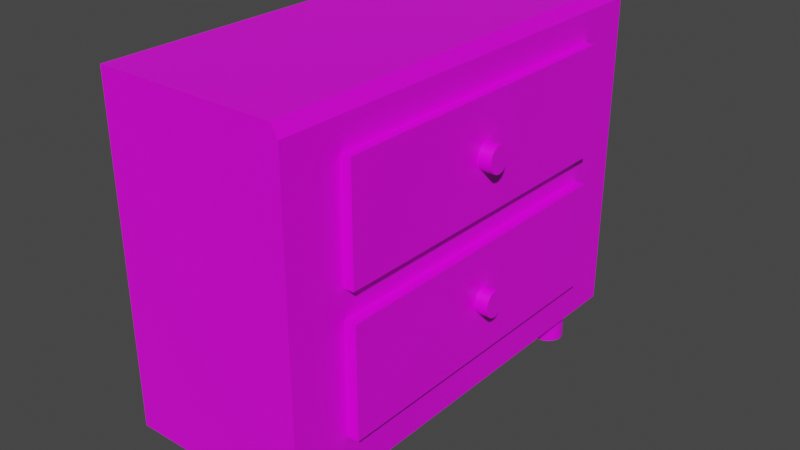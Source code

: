 # Source: Drawers.blend  (saved by Blender 2.80.75; exported with 4.5.12 LTS)
import bpy
from mathutils import Matrix  # noqa: F401  (used for matrix-valued properties, if any)

bpy.ops.wm.read_factory_settings(use_empty=True)
scene = bpy.context.scene
scene.name = 'Scene'

# ---- collections
col_collection = bpy.data.collections.new('Collection'); scene.collection.children.link(col_collection)

# ---- images (referenced by path relative to the original .blend; pixels are not part of the script)
import os
ASSET_DIR = os.environ.get("B2B_ASSET_DIR", "")  # directory of the original .blend (textures are referenced by path, not embedded)
HERE = os.path.dirname(os.path.abspath(__file__))  # packed textures are extracted next to this script under _unpacked/

def load_image(name, relpath, width, height, colorspace="sRGB"):
    """Load a texture the original file referenced (path relative to the .blend, or extracted next to this script)."""
    p = next((c for c in (os.path.join(HERE, relpath), os.path.join(ASSET_DIR, relpath)) if relpath and os.path.exists(c)), "")
    if p:
        img = bpy.data.images.load(p, check_existing=True)
        img.name = name
    else:  # same state as the original file: an image datablock whose file is absent (Cycles renders it pink)
        img = bpy.data.images.new(name, width, height)
        img.source = "FILE"
        img.filepath = "//" + (relpath or name)
    img.colorspace_settings.name = colorspace
    return img
img_drawertexture_png = load_image('DrawerTexture.png', 'DrawerTexture.png', 1024, 1024, 'sRGB')

# ---- materials (node trees are filled in below, after node groups)
mat_material = bpy.data.materials.new('Material')
mat_material.alpha_threshold = 0.0
mat_material.use_transparent_shadow = False
mat_material.line_color = (0.0, 0.0, 0.0, 1.0)

# ---- material node trees
mat_material.use_nodes = True; mat_material.node_tree.nodes.clear()
_N = mat_material.node_tree.nodes; _L = mat_material.node_tree.links
n0 = _N.new('ShaderNodeOutputMaterial'); n0.name = 'Material Output'; n0.location = (300, 300)
n1 = _N.new('ShaderNodeBsdfPrincipled'); n1.name = 'Principled BSDF'; n1.location = (10, 300)
n1.distribution = 'GGX'
n1.subsurface_method = 'BURLEY'
n1.inputs[2].default_value = 0.4
n1.inputs[3].default_value = 1.45
n1.inputs[27].default_value = (0.0, 0.0, 0.0, 1.0)
n1.inputs[28].default_value = 1.0
n2 = _N.new('ShaderNodeTexImage'); n2.name = 'Image Texture'; n2.location = (-280, 280)
n2.image = img_drawertexture_png
_L.new(n1.outputs[0], n0.inputs[0])
_L.new(n2.outputs[0], n1.inputs[0])
n0.is_active_output = True

# ---- world
world_world = bpy.data.worlds.new('World'); scene.world = world_world
world_world.use_nodes = True; world_world.node_tree.nodes.clear()
_N = world_world.node_tree.nodes; _L = world_world.node_tree.links
n0 = _N.new('ShaderNodeOutputWorld'); n0.name = 'World Output'; n0.location = (300, 300)
n1 = _N.new('ShaderNodeBackground'); n1.name = 'Background'; n1.location = (10, 300)
n1.inputs[0].default_value = (0.05088, 0.05088, 0.05088, 1.0)
_L.new(n1.outputs[0], n0.inputs[0])
n0.is_active_output = True
world_world.color = (0.05088, 0.05088, 0.05088)
world_world.use_sun_shadow = False
world_world.sun_shadow_jitter_overblur = 0.0

# ---- meshes
me_cube = bpy.data.meshes.new('Cube')
me_cube.from_pydata([(1.0, 1.0, -1.0), (1.0, -1.0, -1.0), (-1.0, 1.0, 1.0), (-1.0, 1.0, -1.0), (-1.0, -1.0, 1.0), (-1.0, -1.0, -1.0), (0.93, 1.0, 1.0), (1.0, 1.0, 0.93), (1.0, -1.0, 0.93), (0.93, -1.0, 1.0), (0.6796, -0.7219, -1.252), (0.6796, -0.7219, -0.9865), (0.7137, -0.7233, -1.252), (0.7137, -0.7233, -0.9865), (0.7466, -0.7275, -1.252), (0.7466, -0.7275, -0.9865), (0.7769, -0.7342, -1.252), (0.7769, -0.7342, -0.9865), (0.8034, -0.7432, -1.252), (0.8034, -0.7432, -0.9865), (0.8252, -0.7543, -1.252), (0.8252, -0.7543, -0.9865), (0.8414, -0.7668, -1.252), (0.8414, -0.7668, -0.9865), (0.8513, -0.7805, -1.252), (0.8513, -0.7805, -0.9865), (0.8547, -0.7947, -1.252), (0.8547, -0.7947, -0.9865), (0.8513, -0.8089, -1.252), (0.8513, -0.8089, -0.9865), (0.8414, -0.8225, -1.252), (0.8414, -0.8225, -0.9865), (0.8252, -0.8351, -1.252), (0.8252, -0.8351, -0.9865), (0.8034, -0.8461, -1.252), (0.8034, -0.8461, -0.9865), (0.7769, -0.8551, -1.252), (0.7769, -0.8551, -0.9865), (0.7466, -0.8619, -1.252), (0.7466, -0.8619, -0.9865), (0.7137, -0.866, -1.252), (0.7137, -0.866, -0.9865), (0.6796, -0.8674, -1.252), (0.6796, -0.8674, -0.9865), (0.6454, -0.866, -1.252), (0.6454, -0.866, -0.9865), (0.6126, -0.8619, -1.252), (0.6126, -0.8619, -0.9865), (0.5823, -0.8551, -1.252), (0.5823, -0.8551, -0.9865), (0.5558, -0.8461, -1.252), (0.5558, -0.8461, -0.9865), (0.534, -0.8351, -1.252), (0.534, -0.8351, -0.9865), (0.5178, -0.8225, -1.252), (0.5178, -0.8225, -0.9865), (0.5078, -0.8089, -1.252), (0.5078, -0.8089, -0.9865), (0.5045, -0.7947, -1.252), (0.5045, -0.7947, -0.9865), (0.5078, -0.7805, -1.252), (0.5078, -0.7805, -0.9865), (0.5178, -0.7668, -1.252), (0.5178, -0.7668, -0.9865), (0.534, -0.7543, -1.252), (0.534, -0.7543, -0.9865), (0.5558, -0.7432, -1.252), (0.5558, -0.7432, -0.9865), (0.5823, -0.7342, -1.252), (0.5823, -0.7342, -0.9865), (0.6126, -0.7275, -1.252), (0.6126, -0.7275, -0.9865), (0.6454, -0.7233, -1.252), (0.6454, -0.7233, -0.9865), (-0.6777, -0.7004, -1.256), (-0.6777, -0.7004, -0.9897), (-0.6435, -0.7018, -1.256), (-0.6435, -0.7018, -0.9897), (-0.6107, -0.706, -1.256), (-0.6107, -0.706, -0.9897), (-0.5804, -0.7127, -1.256), (-0.5804, -0.7127, -0.9897), (-0.5538, -0.7217, -1.256), (-0.5538, -0.7217, -0.9897), (-0.5321, -0.7327, -1.256), (-0.5321, -0.7327, -0.9897), (-0.5159, -0.7453, -1.256), (-0.5159, -0.7453, -0.9897), (-0.5059, -0.759, -1.256), (-0.5059, -0.759, -0.9897), (-0.5026, -0.7731, -1.256), (-0.5026, -0.7731, -0.9897), (-0.5059, -0.7873, -1.256), (-0.5059, -0.7873, -0.9897), (-0.5159, -0.801, -1.256), (-0.5159, -0.801, -0.9897), (-0.5321, -0.8135, -1.256), (-0.5321, -0.8135, -0.9897), (-0.5538, -0.8246, -1.256), (-0.5538, -0.8246, -0.9897), (-0.5804, -0.8336, -1.256), (-0.5804, -0.8336, -0.9897), (-0.6107, -0.8403, -1.256), (-0.6107, -0.8403, -0.9897), (-0.6435, -0.8445, -1.256), (-0.6435, -0.8445, -0.9897), (-0.6777, -0.8459, -1.256), (-0.6777, -0.8459, -0.9897), (-0.7118, -0.8445, -1.256), (-0.7118, -0.8445, -0.9897), (-0.7447, -0.8403, -1.256), (-0.7447, -0.8403, -0.9897), (-0.775, -0.8336, -1.256), (-0.775, -0.8336, -0.9897), (-0.8015, -0.8246, -1.256), (-0.8015, -0.8246, -0.9897), (-0.8233, -0.8135, -1.256), (-0.8233, -0.8135, -0.9897), (-0.8395, -0.801, -1.256), (-0.8395, -0.801, -0.9897), (-0.8494, -0.7873, -1.256), (-0.8494, -0.7873, -0.9897), (-0.8528, -0.7731, -1.256), (-0.8528, -0.7731, -0.9897), (-0.8494, -0.759, -1.256), (-0.8494, -0.759, -0.9897), (-0.8395, -0.7453, -1.256), (-0.8395, -0.7453, -0.9897), (-0.8233, -0.7327, -1.256), (-0.8233, -0.7327, -0.9897), (-0.8015, -0.7217, -1.256), (-0.8015, -0.7217, -0.9897), (-0.775, -0.7127, -1.256), (-0.775, -0.7127, -0.9897), (-0.7447, -0.706, -1.256), (-0.7447, -0.706, -0.9897), (-0.7118, -0.7018, -1.256), (-0.7118, -0.7018, -0.9897), (-0.6711, 0.8673, -1.248), (-0.6711, 0.8673, -0.9824), (-0.637, 0.8659, -1.248), (-0.637, 0.8659, -0.9824), (-0.6041, 0.8617, -1.248), (-0.6041, 0.8617, -0.9824), (-0.5738, 0.855, -1.248), (-0.5738, 0.855, -0.9824), (-0.5473, 0.846, -1.248), (-0.5473, 0.846, -0.9824), (-0.5255, 0.835, -1.248), (-0.5255, 0.835, -0.9824), (-0.5093, 0.8224, -1.248), (-0.5093, 0.8224, -0.9824), (-0.4994, 0.8087, -1.248), (-0.4994, 0.8087, -0.9824), (-0.496, 0.7946, -1.248), (-0.496, 0.7946, -0.9824), (-0.4994, 0.7804, -1.248), (-0.4994, 0.7804, -0.9824), (-0.5093, 0.7667, -1.248), (-0.5093, 0.7667, -0.9824), (-0.5255, 0.7542, -1.248), (-0.5255, 0.7542, -0.9824), (-0.5473, 0.7431, -1.248), (-0.5473, 0.7431, -0.9824), (-0.5738, 0.7341, -1.248), (-0.5738, 0.7341, -0.9824), (-0.6041, 0.7274, -1.248), (-0.6041, 0.7274, -0.9824), (-0.637, 0.7232, -1.248), (-0.637, 0.7232, -0.9824), (-0.6711, 0.7218, -1.248), (-0.6711, 0.7218, -0.9824), (-0.7053, 0.7232, -1.248), (-0.7053, 0.7232, -0.9824), (-0.7381, 0.7274, -1.248), (-0.7381, 0.7274, -0.9824), (-0.7684, 0.7341, -1.248), (-0.7684, 0.7341, -0.9824), (-0.7949, 0.7431, -1.248), (-0.7949, 0.7431, -0.9824), (-0.8167, 0.7542, -1.248), (-0.8167, 0.7542, -0.9824), (-0.8329, 0.7667, -1.248), (-0.8329, 0.7667, -0.9824), (-0.8429, 0.7804, -1.248), (-0.8429, 0.7804, -0.9824), (-0.8462, 0.7946, -1.248), (-0.8462, 0.7946, -0.9824), (-0.8429, 0.8087, -1.248), (-0.8429, 0.8087, -0.9824), (-0.8329, 0.8224, -1.248), (-0.8329, 0.8224, -0.9824), (-0.8167, 0.835, -1.248), (-0.8167, 0.835, -0.9824), (-0.7949, 0.846, -1.248), (-0.7949, 0.846, -0.9824), (-0.7684, 0.855, -1.248), (-0.7684, 0.855, -0.9824), (-0.7381, 0.8617, -1.248), (-0.7381, 0.8617, -0.9824), (-0.7053, 0.8659, -1.248), (-0.7053, 0.8659, -0.9824), (0.6746, 0.897, -1.234), (0.6746, 0.897, -0.9686), (0.7087, 0.8956, -1.234), (0.7087, 0.8956, -0.9686), (0.7416, 0.8915, -1.234), (0.7416, 0.8915, -0.9686), (0.7719, 0.8847, -1.234), (0.7719, 0.8847, -0.9686), (0.7984, 0.8757, -1.234), (0.7984, 0.8757, -0.9686), (0.8202, 0.8647, -1.234), (0.8202, 0.8647, -0.9686), (0.8364, 0.8521, -1.234), (0.8364, 0.8521, -0.9686), (0.8463, 0.8385, -1.234), (0.8463, 0.8385, -0.9686), (0.8497, 0.8243, -1.234), (0.8497, 0.8243, -0.9686), (0.8463, 0.8101, -1.234), (0.8463, 0.8101, -0.9686), (0.8364, 0.7964, -1.234), (0.8364, 0.7964, -0.9686), (0.8202, 0.7839, -1.234), (0.8202, 0.7839, -0.9686), (0.7984, 0.7729, -1.234), (0.7984, 0.7729, -0.9686), (0.7719, 0.7638, -1.234), (0.7719, 0.7638, -0.9686), (0.7416, 0.7571, -1.234), (0.7416, 0.7571, -0.9686), (0.7087, 0.753, -1.234), (0.7087, 0.753, -0.9686), (0.6746, 0.7516, -1.234), (0.6746, 0.7516, -0.9686), (0.6404, 0.753, -1.234), (0.6404, 0.753, -0.9686), (0.6075, 0.7571, -1.234), (0.6075, 0.7571, -0.9686), (0.5773, 0.7638, -1.234), (0.5773, 0.7638, -0.9686), (0.5507, 0.7729, -1.234), (0.5507, 0.7729, -0.9686), (0.529, 0.7839, -1.234), (0.529, 0.7839, -0.9686), (0.5128, 0.7964, -1.234), (0.5128, 0.7964, -0.9686), (0.5028, 0.8101, -1.234), (0.5028, 0.8101, -0.9686), (0.4994, 0.8243, -1.234), (0.4994, 0.8243, -0.9686), (0.5028, 0.8385, -1.234), (0.5028, 0.8385, -0.9686), (0.5128, 0.8521, -1.234), (0.5128, 0.8521, -0.9686), (0.529, 0.8647, -1.234), (0.529, 0.8647, -0.9686), (0.5507, 0.8757, -1.234), (0.5507, 0.8757, -0.9686), (0.5773, 0.8847, -1.234), (0.5773, 0.8847, -0.9686), (0.6075, 0.8915, -1.234), (0.6075, 0.8915, -0.9686), (0.6404, 0.8956, -1.234), (0.6404, 0.8956, -0.9686), (1.106, 0.7373, 0.7581), (1.106, 0.7373, 0.09952), (1.106, -0.734, 0.7581), (1.106, -0.734, 0.09952), (0.9566, 0.7373, 0.7581), (0.9566, 0.7373, 0.09952), (0.9566, -0.734, 0.7581), (0.9566, -0.734, 0.09952), (1.119, 0.7378, -0.06977), (1.119, 0.7378, -0.7283), (1.119, -0.7335, -0.06977), (1.119, -0.7335, -0.7283), (0.9696, 0.7378, -0.06977), (0.9696, 0.7378, -0.7283), (0.9696, -0.7335, -0.06977), (0.9696, -0.7335, -0.7283), (1.097, 0.05823, 0.4335), (1.249, 0.05823, 0.4335), (1.097, 0.0572, 0.4181), (1.249, 0.0572, 0.4181), (1.097, 0.05415, 0.4034), (1.249, 0.05415, 0.4034), (1.097, 0.0492, 0.3898), (1.249, 0.0492, 0.3898), (1.097, 0.04255, 0.3779), (1.249, 0.04255, 0.3779), (1.097, 0.03444, 0.3681), (1.249, 0.03444, 0.3681), (1.097, 0.02518, 0.3609), (1.249, 0.02518, 0.3609), (1.097, 0.01514, 0.3564), (1.249, 0.01514, 0.3564), (1.097, 0.004699, 0.3549), (1.249, 0.004699, 0.3549), (1.097, -0.005744, 0.3564), (1.249, -0.005744, 0.3564), (1.097, -0.01579, 0.3609), (1.249, -0.01579, 0.3609), (1.097, -0.02504, 0.3681), (1.249, -0.02504, 0.3681), (1.097, -0.03315, 0.3779), (1.249, -0.03315, 0.3779), (1.097, -0.03981, 0.3898), (1.249, -0.03981, 0.3898), (1.097, -0.04475, 0.4034), (1.249, -0.04475, 0.4034), (1.097, -0.0478, 0.4181), (1.249, -0.0478, 0.4181), (1.097, -0.04883, 0.4335), (1.249, -0.04883, 0.4335), (1.097, -0.0478, 0.4488), (1.249, -0.0478, 0.4488), (1.097, -0.04475, 0.4635), (1.249, -0.04475, 0.4635), (1.097, -0.03981, 0.4771), (1.249, -0.03981, 0.4771), (1.097, -0.03315, 0.489), (1.249, -0.03315, 0.489), (1.097, -0.02504, 0.4988), (1.249, -0.02504, 0.4988), (1.097, -0.01579, 0.5061), (1.249, -0.01579, 0.5061), (1.097, -0.005744, 0.5106), (1.249, -0.005744, 0.5106), (1.097, 0.004699, 0.5121), (1.249, 0.004699, 0.5121), (1.097, 0.01514, 0.5106), (1.249, 0.01514, 0.5106), (1.097, 0.02518, 0.5061), (1.249, 0.02518, 0.5061), (1.097, 0.03444, 0.4988), (1.249, 0.03444, 0.4988), (1.097, 0.04255, 0.489), (1.249, 0.04255, 0.489), (1.097, 0.0492, 0.4771), (1.249, 0.0492, 0.4771), (1.097, 0.05415, 0.4635), (1.249, 0.05415, 0.4635), (1.097, 0.0572, 0.4488), (1.249, 0.0572, 0.4488), (1.106, 0.0641, -0.3914), (1.258, 0.0641, -0.3914), (1.106, 0.06308, -0.4067), (1.258, 0.06308, -0.4067), (1.106, 0.06003, -0.4215), (1.258, 0.06003, -0.4215), (1.106, 0.05508, -0.4351), (1.258, 0.05508, -0.4351), (1.106, 0.04843, -0.447), (1.258, 0.04843, -0.447), (1.106, 0.04032, -0.4568), (1.258, 0.04032, -0.4568), (1.106, 0.03106, -0.464), (1.258, 0.03106, -0.464), (1.106, 0.02102, -0.4685), (1.258, 0.02102, -0.4685), (1.106, 0.01058, -0.47), (1.258, 0.01058, -0.47), (1.106, 0.0001346, -0.4685), (1.258, 0.0001346, -0.4685), (1.106, -0.009907, -0.464), (1.258, -0.009907, -0.464), (1.106, -0.01916, -0.4568), (1.258, -0.01916, -0.4568), (1.106, -0.02727, -0.447), (1.258, -0.02727, -0.447), (1.106, -0.03393, -0.4351), (1.258, -0.03393, -0.4351), (1.106, -0.03888, -0.4215), (1.258, -0.03888, -0.4215), (1.106, -0.04192, -0.4067), (1.258, -0.04192, -0.4067), (1.106, -0.04295, -0.3914), (1.258, -0.04295, -0.3914), (1.106, -0.04192, -0.3761), (1.258, -0.04192, -0.3761), (1.106, -0.03888, -0.3613), (1.258, -0.03888, -0.3613), (1.106, -0.03393, -0.3478), (1.258, -0.03393, -0.3478), (1.106, -0.02727, -0.3358), (1.258, -0.02727, -0.3358), (1.106, -0.01916, -0.3261), (1.258, -0.01916, -0.3261), (1.106, -0.009907, -0.3188), (1.258, -0.009907, -0.3188), (1.106, 0.0001346, -0.3143), (1.258, 0.0001346, -0.3143), (1.106, 0.01058, -0.3128), (1.258, 0.01058, -0.3128), (1.106, 0.02102, -0.3143), (1.258, 0.02102, -0.3143), (1.106, 0.03106, -0.3188), (1.258, 0.03106, -0.3188), (1.106, 0.04032, -0.3261), (1.258, 0.04032, -0.3261), (1.106, 0.04843, -0.3358), (1.258, 0.04843, -0.3358), (1.106, 0.05508, -0.3478), (1.258, 0.05508, -0.3478), (1.106, 0.06003, -0.3613), (1.258, 0.06003, -0.3613), (1.106, 0.06308, -0.3761), (1.258, 0.06308, -0.3761)], [], [(1, 8, 9, 4, 5), (5, 4, 2, 3), (3, 0, 1, 5), (6, 2, 4, 9), (0, 7, 8, 1), (6, 9, 8, 7), (3, 2, 6, 7, 0), (10, 11, 13, 12), (12, 13, 15, 14), (14, 15, 17, 16), (16, 17, 19, 18), (18, 19, 21, 20), (20, 21, 23, 22), (22, 23, 25, 24), (24, 25, 27, 26), (26, 27, 29, 28), (28, 29, 31, 30), (30, 31, 33, 32), (32, 33, 35, 34), (34, 35, 37, 36), (36, 37, 39, 38), (38, 39, 41, 40), (40, 41, 43, 42), (42, 43, 45, 44), (44, 45, 47, 46), (46, 47, 49, 48), (48, 49, 51, 50), (50, 51, 53, 52), (52, 53, 55, 54), (54, 55, 57, 56), (56, 57, 59, 58), (58, 59, 61, 60), (60, 61, 63, 62), (62, 63, 65, 64), (64, 65, 67, 66), (66, 67, 69, 68), (68, 69, 71, 70), (13, 11, 73, 71, 69, 67, 65, 63, 61, 59, 57, 55, 53, 51, 49, 47, 45, 43, 41, 39, 37, 35, 33, 31, 29, 27, 25, 23, 21, 19, 17, 15), (70, 71, 73, 72), (72, 73, 11, 10), (10, 12, 14, 16, 18, 20, 22, 24, 26, 28, 30, 32, 34, 36, 38, 40, 42, 44, 46, 48, 50, 52, 54, 56, 58, 60, 62, 64, 66, 68, 70, 72), (74, 75, 77, 76), (76, 77, 79, 78), (78, 79, 81, 80), (80, 81, 83, 82), (82, 83, 85, 84), (84, 85, 87, 86), (86, 87, 89, 88), (88, 89, 91, 90), (90, 91, 93, 92), (92, 93, 95, 94), (94, 95, 97, 96), (96, 97, 99, 98), (98, 99, 101, 100), (100, 101, 103, 102), (102, 103, 105, 104), (104, 105, 107, 106), (106, 107, 109, 108), (108, 109, 111, 110), (110, 111, 113, 112), (112, 113, 115, 114), (114, 115, 117, 116), (116, 117, 119, 118), (118, 119, 121, 120), (120, 121, 123, 122), (122, 123, 125, 124), (124, 125, 127, 126), (126, 127, 129, 128), (128, 129, 131, 130), (130, 131, 133, 132), (132, 133, 135, 134), (77, 75, 137, 135, 133, 131, 129, 127, 125, 123, 121, 119, 117, 115, 113, 111, 109, 107, 105, 103, 101, 99, 97, 95, 93, 91, 89, 87, 85, 83, 81, 79), (134, 135, 137, 136), (136, 137, 75, 74), (74, 76, 78, 80, 82, 84, 86, 88, 90, 92, 94, 96, 98, 100, 102, 104, 106, 108, 110, 112, 114, 116, 118, 120, 122, 124, 126, 128, 130, 132, 134, 136), (138, 139, 141, 140), (140, 141, 143, 142), (142, 143, 145, 144), (144, 145, 147, 146), (146, 147, 149, 148), (148, 149, 151, 150), (150, 151, 153, 152), (152, 153, 155, 154), (154, 155, 157, 156), (156, 157, 159, 158), (158, 159, 161, 160), (160, 161, 163, 162), (162, 163, 165, 164), (164, 165, 167, 166), (166, 167, 169, 168), (168, 169, 171, 170), (170, 171, 173, 172), (172, 173, 175, 174), (174, 175, 177, 176), (176, 177, 179, 178), (178, 179, 181, 180), (180, 181, 183, 182), (182, 183, 185, 184), (184, 185, 187, 186), (186, 187, 189, 188), (188, 189, 191, 190), (190, 191, 193, 192), (192, 193, 195, 194), (194, 195, 197, 196), (196, 197, 199, 198), (141, 139, 201, 199, 197, 195, 193, 191, 189, 187, 185, 183, 181, 179, 177, 175, 173, 171, 169, 167, 165, 163, 161, 159, 157, 155, 153, 151, 149, 147, 145, 143), (198, 199, 201, 200), (200, 201, 139, 138), (138, 140, 142, 144, 146, 148, 150, 152, 154, 156, 158, 160, 162, 164, 166, 168, 170, 172, 174, 176, 178, 180, 182, 184, 186, 188, 190, 192, 194, 196, 198, 200), (202, 203, 205, 204), (204, 205, 207, 206), (206, 207, 209, 208), (208, 209, 211, 210), (210, 211, 213, 212), (212, 213, 215, 214), (214, 215, 217, 216), (216, 217, 219, 218), (218, 219, 221, 220), (220, 221, 223, 222), (222, 223, 225, 224), (224, 225, 227, 226), (226, 227, 229, 228), (228, 229, 231, 230), (230, 231, 233, 232), (232, 233, 235, 234), (234, 235, 237, 236), (236, 237, 239, 238), (238, 239, 241, 240), (240, 241, 243, 242), (242, 243, 245, 244), (244, 245, 247, 246), (246, 247, 249, 248), (248, 249, 251, 250), (250, 251, 253, 252), (252, 253, 255, 254), (254, 255, 257, 256), (256, 257, 259, 258), (258, 259, 261, 260), (260, 261, 263, 262), (205, 203, 265, 263, 261, 259, 257, 255, 253, 251, 249, 247, 245, 243, 241, 239, 237, 235, 233, 231, 229, 227, 225, 223, 221, 219, 217, 215, 213, 211, 209, 207), (262, 263, 265, 264), (264, 265, 203, 202), (202, 204, 206, 208, 210, 212, 214, 216, 218, 220, 222, 224, 226, 228, 230, 232, 234, 236, 238, 240, 242, 244, 246, 248, 250, 252, 254, 256, 258, 260, 262, 264), (266, 270, 272, 268), (269, 268, 272, 273), (273, 272, 270, 271), (271, 267, 269, 273), (267, 266, 268, 269), (271, 270, 266, 267), (274, 278, 280, 276), (277, 276, 280, 281), (281, 280, 278, 279), (279, 275, 277, 281), (275, 274, 276, 277), (279, 278, 274, 275), (282, 283, 285, 284), (284, 285, 287, 286), (286, 287, 289, 288), (288, 289, 291, 290), (290, 291, 293, 292), (292, 293, 295, 294), (294, 295, 297, 296), (296, 297, 299, 298), (298, 299, 301, 300), (300, 301, 303, 302), (302, 303, 305, 304), (304, 305, 307, 306), (306, 307, 309, 308), (308, 309, 311, 310), (310, 311, 313, 312), (312, 313, 315, 314), (314, 315, 317, 316), (316, 317, 319, 318), (318, 319, 321, 320), (320, 321, 323, 322), (322, 323, 325, 324), (324, 325, 327, 326), (326, 327, 329, 328), (328, 329, 331, 330), (330, 331, 333, 332), (332, 333, 335, 334), (334, 335, 337, 336), (336, 337, 339, 338), (338, 339, 341, 340), (340, 341, 343, 342), (285, 283, 345, 343, 341, 339, 337, 335, 333, 331, 329, 327, 325, 323, 321, 319, 317, 315, 313, 311, 309, 307, 305, 303, 301, 299, 297, 295, 293, 291, 289, 287), (342, 343, 345, 344), (344, 345, 283, 282), (282, 284, 286, 288, 290, 292, 294, 296, 298, 300, 302, 304, 306, 308, 310, 312, 314, 316, 318, 320, 322, 324, 326, 328, 330, 332, 334, 336, 338, 340, 342, 344), (346, 347, 349, 348), (348, 349, 351, 350), (350, 351, 353, 352), (352, 353, 355, 354), (354, 355, 357, 356), (356, 357, 359, 358), (358, 359, 361, 360), (360, 361, 363, 362), (362, 363, 365, 364), (364, 365, 367, 366), (366, 367, 369, 368), (368, 369, 371, 370), (370, 371, 373, 372), (372, 373, 375, 374), (374, 375, 377, 376), (376, 377, 379, 378), (378, 379, 381, 380), (380, 381, 383, 382), (382, 383, 385, 384), (384, 385, 387, 386), (386, 387, 389, 388), (388, 389, 391, 390), (390, 391, 393, 392), (392, 393, 395, 394), (394, 395, 397, 396), (396, 397, 399, 398), (398, 399, 401, 400), (400, 401, 403, 402), (402, 403, 405, 404), (404, 405, 407, 406), (349, 347, 409, 407, 405, 403, 401, 399, 397, 395, 393, 391, 389, 387, 385, 383, 381, 379, 377, 375, 373, 371, 369, 367, 365, 363, 361, 359, 357, 355, 353, 351), (406, 407, 409, 408), (408, 409, 347, 346), (346, 348, 350, 352, 354, 356, 358, 360, 362, 364, 366, 368, 370, 372, 374, 376, 378, 380, 382, 384, 386, 388, 390, 392, 394, 396, 398, 400, 402, 404, 406, 408)])
_uv = me_cube.uv_layers.new(name='UVMap')
_uv.uv.foreach_set('vector', [0.3422, 0.6618, 0.3422, 0.3495, 0.3536, 0.3382, 0.6696, 0.3382, 0.6696, 0.6618, 0.3324, 0.6618, 0.004912, 0.6618, 0.004912, 0.3382, 0.3324, 0.3382, 0.3422, 0.004854, 0.6696, 0.004854, 0.6696, 0.3285, 0.3422, 0.3285, 0.3209, 0.9951, 0.004912, 0.9951, 0.004912, 0.6715, 0.3209, 0.6715, 0.9953, 0.3285, 0.6793, 0.3285, 0.6793, 0.004854, 0.9953, 0.004854, 0.3209, 0.9951, 0.3209, 0.6715, 0.3324, 0.6715, 0.3324, 0.9951, 0.004912, 0.3285, 0.004912, 0.004854, 0.3209, 0.004854, 0.3324, 0.01618, 0.3324, 0.3285, 0.6239, 0.7476, 0.6675, 0.7476, 0.6675, 0.7531, 0.6239, 0.7531, 0.6239, 0.7531, 0.6675, 0.7531, 0.6675, 0.7584, 0.6239, 0.7584, 0.6239, 0.7584, 0.6675, 0.7584, 0.6675, 0.7633, 0.6239, 0.7633, 0.6239, 0.7633, 0.6675, 0.7633, 0.6675, 0.7676, 0.6239, 0.7676, 0.6239, 0.7676, 0.6675, 0.7676, 0.6675, 0.7711, 0.6239, 0.7711, 0.6239, 0.7711, 0.6675, 0.7711, 0.6675, 0.7737, 0.6239, 0.7737, 0.7393, 0.8244, 0.7393, 0.8674, 0.7371, 0.8674, 0.7371, 0.8244, 0.7371, 0.8244, 0.7371, 0.8674, 0.7348, 0.8674, 0.7348, 0.8244, 0.7348, 0.8244, 0.7348, 0.8674, 0.7325, 0.8674, 0.7325, 0.8244, 0.7325, 0.8244, 0.7325, 0.8674, 0.7302, 0.8674, 0.7302, 0.8244, 0.6675, 0.7198, 0.6239, 0.7198, 0.6239, 0.7172, 0.6675, 0.7172, 0.6675, 0.7172, 0.6239, 0.7172, 0.6239, 0.7137, 0.6675, 0.7137, 0.6675, 0.7137, 0.6239, 0.7137, 0.6239, 0.7094, 0.6675, 0.7094, 0.6675, 0.7094, 0.6239, 0.7094, 0.6239, 0.7045, 0.6675, 0.7045, 0.6675, 0.7045, 0.6239, 0.7045, 0.6239, 0.6992, 0.6675, 0.6992, 0.6675, 0.6992, 0.6239, 0.6992, 0.6239, 0.6936, 0.6675, 0.6936, 0.6675, 0.6936, 0.6239, 0.6936, 0.6239, 0.6881, 0.6675, 0.6881, 0.6675, 0.6881, 0.6239, 0.6881, 0.6239, 0.6828, 0.6675, 0.6828, 0.6675, 0.6828, 0.6239, 0.6828, 0.6239, 0.6779, 0.6675, 0.6779, 0.6675, 0.6779, 0.6239, 0.6779, 0.6239, 0.6736, 0.6675, 0.6736, 0.6675, 0.6736, 0.6239, 0.6736, 0.6239, 0.6701, 0.6675, 0.6701, 0.6675, 0.6701, 0.6239, 0.6701, 0.6239, 0.6675, 0.6675, 0.6675, 0.7396, 0.8674, 0.7396, 0.8244, 0.7418, 0.8244, 0.7418, 0.8674, 0.7418, 0.8674, 0.7418, 0.8244, 0.7442, 0.8244, 0.7442, 0.8674, 0.7442, 0.8674, 0.7442, 0.8244, 0.7465, 0.8244, 0.7465, 0.8674, 0.7465, 0.8674, 0.7465, 0.8244, 0.7487, 0.8244, 0.7487, 0.8674, 0.6239, 0.7214, 0.6675, 0.7214, 0.6675, 0.724, 0.6239, 0.724, 0.6239, 0.724, 0.6675, 0.724, 0.6675, 0.7275, 0.6239, 0.7275, 0.6239, 0.7275, 0.6675, 0.7275, 0.6675, 0.7318, 0.6239, 0.7318, 0.6239, 0.7318, 0.6675, 0.7318, 0.6675, 0.7367, 0.6239, 0.7367, 0.5864, 0.7986, 0.5864, 0.8042, 0.586, 0.8097, 0.5851, 0.815, 0.5838, 0.8198, 0.5821, 0.824, 0.5802, 0.8275, 0.578, 0.83, 0.5757, 0.8315, 0.5734, 0.832, 0.5711, 0.8314, 0.5689, 0.8297, 0.5669, 0.827, 0.5653, 0.8234, 0.564, 0.819, 0.5631, 0.8141, 0.5626, 0.8087, 0.5626, 0.8032, 0.5631, 0.7977, 0.564, 0.7924, 0.5653, 0.7876, 0.5669, 0.7833, 0.5689, 0.7799, 0.5711, 0.7773, 0.5734, 0.7758, 0.5757, 0.7754, 0.578, 0.776, 0.5802, 0.7777, 0.5821, 0.7804, 0.5838, 0.784, 0.5851, 0.7884, 0.586, 0.7933, 0.6239, 0.7367, 0.6675, 0.7367, 0.6675, 0.742, 0.6239, 0.742, 0.6239, 0.742, 0.6675, 0.742, 0.6675, 0.7476, 0.6239, 0.7476, 0.5136, 0.8042, 0.5136, 0.7986, 0.5141, 0.7933, 0.515, 0.7884, 0.5163, 0.784, 0.5179, 0.7804, 0.5199, 0.7777, 0.5221, 0.776, 0.5243, 0.7754, 0.5267, 0.7758, 0.529, 0.7773, 0.5312, 0.7799, 0.5331, 0.7833, 0.5348, 0.7876, 0.5361, 0.7924, 0.537, 0.7977, 0.5374, 0.8032, 0.5374, 0.8087, 0.537, 0.8141, 0.5361, 0.819, 0.5348, 0.8234, 0.5331, 0.827, 0.5312, 0.8297, 0.529, 0.8314, 0.5267, 0.832, 0.5243, 0.8315, 0.5221, 0.83, 0.5199, 0.8275, 0.5179, 0.824, 0.5163, 0.8198, 0.515, 0.815, 0.5141, 0.8097, 0.6226, 0.7476, 0.5791, 0.7476, 0.5791, 0.742, 0.6226, 0.742, 0.6226, 0.742, 0.5791, 0.742, 0.5791, 0.7367, 0.6226, 0.7367, 0.6226, 0.7367, 0.5791, 0.7367, 0.5791, 0.7318, 0.6226, 0.7318, 0.6226, 0.7318, 0.5791, 0.7318, 0.5791, 0.7275, 0.6226, 0.7275, 0.6226, 0.7275, 0.5791, 0.7275, 0.5791, 0.724, 0.6226, 0.724, 0.6226, 0.724, 0.5791, 0.724, 0.5791, 0.7214, 0.6226, 0.7214, 0.6604, 0.8182, 0.6604, 0.7752, 0.6627, 0.7752, 0.6627, 0.8182, 0.6627, 0.8182, 0.6627, 0.7752, 0.665, 0.7752, 0.665, 0.8182, 0.665, 0.8182, 0.665, 0.7752, 0.6673, 0.7752, 0.6673, 0.8182, 0.6673, 0.8182, 0.6673, 0.7752, 0.6696, 0.7752, 0.6696, 0.8182, 0.5778, 0.7198, 0.5343, 0.7198, 0.5343, 0.7172, 0.5778, 0.7172, 0.5778, 0.7172, 0.5343, 0.7172, 0.5343, 0.7137, 0.5778, 0.7137, 0.5778, 0.7137, 0.5343, 0.7137, 0.5343, 0.7094, 0.5778, 0.7094, 0.5778, 0.7094, 0.5343, 0.7094, 0.5343, 0.7045, 0.5778, 0.7045, 0.5778, 0.7045, 0.5343, 0.7045, 0.5343, 0.6992, 0.5778, 0.6992, 0.5778, 0.6992, 0.5343, 0.6992, 0.5343, 0.6936, 0.5778, 0.6936, 0.5778, 0.6936, 0.5343, 0.6936, 0.5343, 0.6881, 0.5778, 0.6881, 0.5778, 0.6881, 0.5343, 0.6881, 0.5343, 0.6828, 0.5778, 0.6828, 0.5778, 0.6828, 0.5343, 0.6828, 0.5343, 0.6779, 0.5778, 0.6779, 0.5778, 0.6779, 0.5343, 0.6779, 0.5343, 0.6736, 0.5778, 0.6736, 0.5778, 0.6736, 0.5343, 0.6736, 0.5343, 0.6701, 0.5778, 0.6701, 0.5778, 0.6701, 0.5343, 0.6701, 0.5343, 0.6675, 0.5778, 0.6675, 0.7112, 0.8244, 0.7112, 0.8674, 0.7089, 0.8674, 0.7089, 0.8244, 0.7089, 0.8244, 0.7089, 0.8674, 0.7066, 0.8674, 0.7066, 0.8244, 0.7066, 0.8244, 0.7066, 0.8674, 0.7043, 0.8674, 0.7043, 0.8244, 0.7043, 0.8244, 0.7043, 0.8674, 0.7021, 0.8674, 0.7021, 0.8244, 0.6226, 0.7737, 0.5791, 0.7737, 0.5791, 0.7711, 0.6226, 0.7711, 0.6226, 0.7711, 0.5791, 0.7711, 0.5791, 0.7676, 0.6226, 0.7676, 0.6226, 0.7676, 0.5791, 0.7676, 0.5791, 0.7633, 0.6226, 0.7633, 0.6226, 0.7633, 0.5791, 0.7633, 0.5791, 0.7584, 0.6226, 0.7584, 0.635, 0.7977, 0.6354, 0.8032, 0.6354, 0.8087, 0.635, 0.8141, 0.6341, 0.819, 0.6328, 0.8234, 0.6311, 0.827, 0.6292, 0.8297, 0.627, 0.8314, 0.6247, 0.832, 0.6224, 0.8315, 0.6201, 0.83, 0.6179, 0.8275, 0.616, 0.824, 0.6143, 0.8198, 0.613, 0.815, 0.6121, 0.8097, 0.6116, 0.8042, 0.6116, 0.7986, 0.6121, 0.7933, 0.613, 0.7884, 0.6143, 0.784, 0.616, 0.7804, 0.6179, 0.7777, 0.6201, 0.776, 0.6224, 0.7754, 0.6247, 0.7758, 0.627, 0.7773, 0.6292, 0.7799, 0.6311, 0.7833, 0.6328, 0.7876, 0.6341, 0.7924, 0.6226, 0.7584, 0.5791, 0.7584, 0.5791, 0.7531, 0.6226, 0.7531, 0.6226, 0.7531, 0.5791, 0.7531, 0.5791, 0.7476, 0.6226, 0.7476, 0.5381, 0.8032, 0.5386, 0.7977, 0.5395, 0.7924, 0.5408, 0.7876, 0.5424, 0.7833, 0.5444, 0.7799, 0.5466, 0.7773, 0.5489, 0.7758, 0.5512, 0.7754, 0.5535, 0.776, 0.5557, 0.7777, 0.5576, 0.7804, 0.5593, 0.784, 0.5606, 0.7884, 0.5615, 0.7933, 0.5619, 0.7986, 0.5619, 0.8042, 0.5615, 0.8097, 0.5606, 0.815, 0.5593, 0.8198, 0.5576, 0.824, 0.5557, 0.8275, 0.5535, 0.83, 0.5512, 0.8315, 0.5489, 0.832, 0.5466, 0.8314, 0.5444, 0.8297, 0.5424, 0.827, 0.5408, 0.8234, 0.5395, 0.819, 0.5386, 0.8141, 0.5381, 0.8087, 0.4894, 0.7476, 0.5329, 0.7476, 0.5329, 0.7531, 0.4894, 0.7531, 0.4894, 0.7531, 0.5329, 0.7531, 0.5329, 0.7584, 0.4894, 0.7584, 0.4894, 0.7584, 0.5329, 0.7584, 0.5329, 0.7633, 0.4894, 0.7633, 0.4894, 0.7633, 0.5329, 0.7633, 0.5329, 0.7676, 0.4894, 0.7676, 0.4894, 0.7676, 0.5329, 0.7676, 0.5329, 0.7711, 0.4894, 0.7711, 0.4894, 0.7711, 0.5329, 0.7711, 0.5329, 0.7737, 0.4894, 0.7737, 0.6927, 0.8674, 0.6927, 0.8244, 0.6949, 0.8244, 0.6949, 0.8674, 0.6949, 0.8674, 0.6949, 0.8244, 0.6972, 0.8244, 0.6972, 0.8674, 0.6972, 0.8674, 0.6972, 0.8244, 0.6996, 0.8244, 0.6996, 0.8674, 0.6996, 0.8674, 0.6996, 0.8244, 0.7018, 0.8244, 0.7018, 0.8674, 0.6226, 0.7198, 0.5791, 0.7198, 0.5791, 0.7172, 0.6226, 0.7172, 0.6226, 0.7172, 0.5791, 0.7172, 0.5791, 0.7137, 0.6226, 0.7137, 0.6226, 0.7137, 0.5791, 0.7137, 0.5791, 0.7094, 0.6226, 0.7094, 0.6226, 0.7094, 0.5791, 0.7094, 0.5791, 0.7045, 0.6226, 0.7045, 0.6226, 0.7045, 0.5791, 0.7045, 0.5791, 0.6992, 0.6226, 0.6992, 0.6226, 0.6992, 0.5791, 0.6992, 0.5791, 0.6936, 0.6226, 0.6936, 0.6226, 0.6936, 0.5791, 0.6936, 0.5791, 0.6881, 0.6226, 0.6881, 0.6226, 0.6881, 0.5791, 0.6881, 0.5791, 0.6828, 0.6226, 0.6828, 0.6226, 0.6828, 0.5791, 0.6828, 0.5791, 0.6779, 0.6226, 0.6779, 0.6226, 0.6779, 0.5791, 0.6779, 0.5791, 0.6736, 0.6226, 0.6736, 0.6226, 0.6736, 0.5791, 0.6736, 0.5791, 0.6701, 0.6226, 0.6701, 0.6226, 0.6701, 0.5791, 0.6701, 0.5791, 0.6675, 0.6226, 0.6675, 0.6604, 0.8625, 0.6604, 0.8195, 0.6627, 0.8195, 0.6627, 0.8625, 0.6627, 0.8625, 0.6627, 0.8195, 0.665, 0.8195, 0.665, 0.8625, 0.665, 0.8625, 0.665, 0.8195, 0.6673, 0.8195, 0.6673, 0.8625, 0.6673, 0.8625, 0.6673, 0.8195, 0.6696, 0.8195, 0.6696, 0.8625, 0.4894, 0.7214, 0.5329, 0.7214, 0.5329, 0.724, 0.4894, 0.724, 0.4894, 0.724, 0.5329, 0.724, 0.5329, 0.7275, 0.4894, 0.7275, 0.4894, 0.7275, 0.5329, 0.7275, 0.5329, 0.7318, 0.4894, 0.7318, 0.4894, 0.7318, 0.5329, 0.7318, 0.5329, 0.7367, 0.4894, 0.7367, 0.6595, 0.7977, 0.6599, 0.8032, 0.6599, 0.8087, 0.6595, 0.8141, 0.6586, 0.819, 0.6573, 0.8234, 0.6556, 0.827, 0.6537, 0.8297, 0.6515, 0.8314, 0.6492, 0.832, 0.6469, 0.8315, 0.6446, 0.83, 0.6424, 0.8275, 0.6405, 0.824, 0.6388, 0.8198, 0.6375, 0.815, 0.6366, 0.8097, 0.6362, 0.8042, 0.6362, 0.7986, 0.6366, 0.7933, 0.6375, 0.7884, 0.6388, 0.784, 0.6405, 0.7804, 0.6424, 0.7777, 0.6446, 0.776, 0.6469, 0.7754, 0.6492, 0.7758, 0.6515, 0.7773, 0.6537, 0.7799, 0.6556, 0.7833, 0.6573, 0.7876, 0.6586, 0.7924, 0.4894, 0.7367, 0.5329, 0.7367, 0.5329, 0.742, 0.4894, 0.742, 0.4894, 0.742, 0.5329, 0.742, 0.5329, 0.7476, 0.4894, 0.7476, 0.4891, 0.8032, 0.4896, 0.7977, 0.4905, 0.7924, 0.4918, 0.7876, 0.4934, 0.7833, 0.4954, 0.7799, 0.4975, 0.7773, 0.4998, 0.7758, 0.5022, 0.7754, 0.5045, 0.776, 0.5066, 0.7777, 0.5086, 0.7804, 0.5103, 0.784, 0.5116, 0.7884, 0.5125, 0.7933, 0.5129, 0.7986, 0.5129, 0.8042, 0.5125, 0.8097, 0.5116, 0.815, 0.5103, 0.8198, 0.5086, 0.824, 0.5066, 0.8275, 0.5045, 0.83, 0.5022, 0.8315, 0.4998, 0.832, 0.4975, 0.8314, 0.4954, 0.8297, 0.4934, 0.827, 0.4918, 0.8234, 0.4905, 0.819, 0.4896, 0.8141, 0.4891, 0.8087, 0.5778, 0.7476, 0.5343, 0.7476, 0.5343, 0.742, 0.5778, 0.742, 0.5778, 0.742, 0.5343, 0.742, 0.5343, 0.7367, 0.5778, 0.7367, 0.5778, 0.7367, 0.5343, 0.7367, 0.5343, 0.7318, 0.5778, 0.7318, 0.5778, 0.7318, 0.5343, 0.7318, 0.5343, 0.7275, 0.5778, 0.7275, 0.5778, 0.7275, 0.5343, 0.7275, 0.5343, 0.724, 0.5778, 0.724, 0.5778, 0.724, 0.5343, 0.724, 0.5343, 0.7214, 0.5778, 0.7214, 0.7206, 0.8244, 0.7206, 0.8674, 0.7183, 0.8674, 0.7183, 0.8244, 0.7183, 0.8244, 0.7183, 0.8674, 0.716, 0.8674, 0.716, 0.8244, 0.716, 0.8244, 0.716, 0.8674, 0.7137, 0.8674, 0.7137, 0.8244, 0.7137, 0.8244, 0.7137, 0.8674, 0.7115, 0.8674, 0.7115, 0.8244, 0.5329, 0.7198, 0.4894, 0.7198, 0.4894, 0.7172, 0.5329, 0.7172, 0.5329, 0.7172, 0.4894, 0.7172, 0.4894, 0.7137, 0.5329, 0.7137, 0.5329, 0.7137, 0.4894, 0.7137, 0.4894, 0.7094, 0.5329, 0.7094, 0.5329, 0.7094, 0.4894, 0.7094, 0.4894, 0.7045, 0.5329, 0.7045, 0.5329, 0.7045, 0.4894, 0.7045, 0.4894, 0.6992, 0.5329, 0.6992, 0.5329, 0.6992, 0.4894, 0.6992, 0.4894, 0.6936, 0.5329, 0.6936, 0.5329, 0.6936, 0.4894, 0.6936, 0.4894, 0.6881, 0.5329, 0.6881, 0.5329, 0.6881, 0.4894, 0.6881, 0.4894, 0.6828, 0.5329, 0.6828, 0.5329, 0.6828, 0.4894, 0.6828, 0.4894, 0.6779, 0.5329, 0.6779, 0.5329, 0.6779, 0.4894, 0.6779, 0.4894, 0.6736, 0.5329, 0.6736, 0.5329, 0.6736, 0.4894, 0.6736, 0.4894, 0.6701, 0.5329, 0.6701, 0.5329, 0.6701, 0.4894, 0.6701, 0.4894, 0.6675, 0.5329, 0.6675, 0.73, 0.8244, 0.73, 0.8674, 0.7277, 0.8674, 0.7277, 0.8244, 0.7277, 0.8244, 0.7277, 0.8674, 0.7254, 0.8674, 0.7254, 0.8244, 0.7254, 0.8244, 0.7254, 0.8674, 0.7231, 0.8674, 0.7231, 0.8244, 0.7231, 0.8244, 0.7231, 0.8674, 0.7208, 0.8674, 0.7208, 0.8244, 0.5778, 0.7737, 0.5343, 0.7737, 0.5343, 0.7711, 0.5778, 0.7711, 0.5778, 0.7711, 0.5343, 0.7711, 0.5343, 0.7676, 0.5778, 0.7676, 0.5778, 0.7676, 0.5343, 0.7676, 0.5343, 0.7633, 0.5778, 0.7633, 0.5778, 0.7633, 0.5343, 0.7633, 0.5343, 0.7584, 0.5778, 0.7584, 0.6105, 0.7977, 0.6109, 0.8032, 0.6109, 0.8087, 0.6105, 0.8141, 0.6096, 0.819, 0.6083, 0.8234, 0.6066, 0.827, 0.6047, 0.8297, 0.6025, 0.8314, 0.6002, 0.832, 0.5979, 0.8315, 0.5956, 0.83, 0.5934, 0.8275, 0.5915, 0.824, 0.5898, 0.8198, 0.5885, 0.815, 0.5876, 0.8097, 0.5871, 0.8042, 0.5871, 0.7986, 0.5876, 0.7933, 0.5885, 0.7884, 0.5898, 0.784, 0.5915, 0.7804, 0.5934, 0.7777, 0.5956, 0.776, 0.5979, 0.7754, 0.6002, 0.7758, 0.6025, 0.7773, 0.6047, 0.7799, 0.6066, 0.7833, 0.6083, 0.7876, 0.6096, 0.7924, 0.5778, 0.7584, 0.5343, 0.7584, 0.5343, 0.7531, 0.5778, 0.7531, 0.5778, 0.7531, 0.5343, 0.7531, 0.5343, 0.7476, 0.5778, 0.7476, 0.4119, 0.8061, 0.4115, 0.8116, 0.4106, 0.8169, 0.4093, 0.8217, 0.4076, 0.8259, 0.4057, 0.8294, 0.4035, 0.8319, 0.4012, 0.8334, 0.3988, 0.8339, 0.3965, 0.8333, 0.3944, 0.8316, 0.3924, 0.8289, 0.3908, 0.8253, 0.3895, 0.8209, 0.3886, 0.816, 0.3881, 0.8106, 0.3881, 0.8051, 0.3886, 0.7996, 0.3895, 0.7943, 0.3908, 0.7895, 0.3924, 0.7852, 0.3944, 0.7818, 0.3965, 0.7792, 0.3988, 0.7777, 0.4012, 0.7773, 0.4035, 0.7779, 0.4057, 0.7796, 0.4076, 0.7823, 0.4093, 0.7859, 0.4106, 0.7903, 0.4115, 0.7952, 0.4119, 0.8005, 0.3874, 0.9083, 0.3629, 0.9083, 0.3629, 0.6702, 0.3874, 0.6702, 0.4884, 0.6683, 0.4884, 0.7748, 0.4639, 0.7748, 0.4639, 0.6683, 0.7872, 0.3369, 0.895, 0.3369, 0.895, 0.575, 0.7872, 0.575, 0.3376, 0.6702, 0.3621, 0.6702, 0.3621, 0.9083, 0.3376, 0.9083, 0.784, 0.575, 0.6762, 0.575, 0.6762, 0.3369, 0.784, 0.3369, 0.4386, 0.7748, 0.4386, 0.6683, 0.4631, 0.6683, 0.4631, 0.7748, 0.9215, 0.575, 0.897, 0.575, 0.897, 0.3369, 0.9215, 0.3369, 0.4134, 0.7748, 0.4134, 0.6683, 0.4379, 0.6683, 0.4379, 0.7748, 0.895, 0.8202, 0.7872, 0.8202, 0.7872, 0.5821, 0.895, 0.5821, 0.897, 0.5821, 0.9215, 0.5821, 0.9215, 0.8202, 0.897, 0.8202, 0.784, 0.8202, 0.6762, 0.8202, 0.6762, 0.5821, 0.784, 0.5821, 0.3881, 0.7748, 0.3881, 0.6683, 0.4126, 0.6683, 0.4126, 0.7748, 0.4233, 0.8022, 0.4233, 0.8268, 0.4208, 0.8268, 0.4208, 0.8022, 0.4208, 0.8022, 0.4208, 0.8268, 0.4184, 0.8268, 0.4184, 0.8022, 0.4184, 0.8022, 0.4184, 0.8268, 0.4161, 0.8268, 0.4161, 0.8022, 0.4161, 0.8022, 0.4161, 0.8268, 0.4142, 0.8268, 0.4142, 0.8022, 0.4142, 0.8022, 0.4142, 0.8268, 0.4126, 0.8268, 0.4126, 0.8022, 0.7791, 0.8488, 0.7791, 0.8241, 0.7806, 0.8241, 0.7806, 0.8488, 0.7806, 0.8488, 0.7806, 0.8241, 0.7823, 0.8241, 0.7823, 0.8488, 0.7823, 0.8488, 0.7823, 0.8241, 0.784, 0.8241, 0.784, 0.8488, 0.784, 0.8488, 0.784, 0.8241, 0.7857, 0.8241, 0.7857, 0.8488, 0.7857, 0.8488, 0.7857, 0.8241, 0.7873, 0.8241, 0.7873, 0.8488, 0.7873, 0.8488, 0.7873, 0.8241, 0.7888, 0.8241, 0.7888, 0.8488, 0.4346, 0.8014, 0.4346, 0.7768, 0.4362, 0.7768, 0.4362, 0.8014, 0.4362, 0.8014, 0.4362, 0.7768, 0.4382, 0.7768, 0.4382, 0.8014, 0.4382, 0.8014, 0.4382, 0.7768, 0.4404, 0.7768, 0.4404, 0.8014, 0.4404, 0.8014, 0.4404, 0.7768, 0.4428, 0.7768, 0.4428, 0.8014, 0.4428, 0.8014, 0.4428, 0.7768, 0.4453, 0.7768, 0.4453, 0.8014, 0.4453, 0.8014, 0.4453, 0.7768, 0.4478, 0.7768, 0.4478, 0.8014, 0.4478, 0.8014, 0.4478, 0.7768, 0.4503, 0.7768, 0.4503, 0.8014, 0.4503, 0.8014, 0.4503, 0.7768, 0.4525, 0.7768, 0.4525, 0.8014, 0.4525, 0.8014, 0.4525, 0.7768, 0.4544, 0.7768, 0.4544, 0.8014, 0.4544, 0.8014, 0.4544, 0.7768, 0.456, 0.7768, 0.456, 0.8014, 0.759, 0.8488, 0.759, 0.8241, 0.7606, 0.8241, 0.7606, 0.8488, 0.7606, 0.8488, 0.7606, 0.8241, 0.7622, 0.8241, 0.7622, 0.8488, 0.7622, 0.8488, 0.7622, 0.8241, 0.7639, 0.8241, 0.7639, 0.8488, 0.7639, 0.8488, 0.7639, 0.8241, 0.7656, 0.8241, 0.7656, 0.8488, 0.7656, 0.8488, 0.7656, 0.8241, 0.7673, 0.8241, 0.7673, 0.8488, 0.7673, 0.8488, 0.7673, 0.8241, 0.7688, 0.8241, 0.7688, 0.8488, 0.434, 0.8022, 0.434, 0.8268, 0.4324, 0.8268, 0.4324, 0.8022, 0.4324, 0.8022, 0.4324, 0.8268, 0.4304, 0.8268, 0.4304, 0.8022, 0.4304, 0.8022, 0.4304, 0.8268, 0.4282, 0.8268, 0.4282, 0.8022, 0.4881, 0.8129, 0.4881, 0.8154, 0.4877, 0.8179, 0.4871, 0.8202, 0.4861, 0.8224, 0.4849, 0.8242, 0.4835, 0.8257, 0.4819, 0.8268, 0.4802, 0.8274, 0.4785, 0.8275, 0.4768, 0.8272, 0.4752, 0.8264, 0.4738, 0.8251, 0.4725, 0.8234, 0.4716, 0.8214, 0.4709, 0.8192, 0.4706, 0.8168, 0.4706, 0.8143, 0.4709, 0.8118, 0.4716, 0.8095, 0.4725, 0.8073, 0.4738, 0.8055, 0.4752, 0.804, 0.4768, 0.8029, 0.4785, 0.8023, 0.4802, 0.8022, 0.4819, 0.8025, 0.4835, 0.8034, 0.4849, 0.8046, 0.4861, 0.8063, 0.4871, 0.8083, 0.4877, 0.8105, 0.4282, 0.8022, 0.4282, 0.8268, 0.4258, 0.8268, 0.4258, 0.8022, 0.4258, 0.8022, 0.4258, 0.8268, 0.4233, 0.8268, 0.4233, 0.8022, 0.4521, 0.8143, 0.4521, 0.8168, 0.4517, 0.8192, 0.4511, 0.8214, 0.4501, 0.8234, 0.4489, 0.8251, 0.4475, 0.8264, 0.4459, 0.8272, 0.4442, 0.8275, 0.4425, 0.8274, 0.4408, 0.8268, 0.4392, 0.8257, 0.4377, 0.8242, 0.4365, 0.8224, 0.4356, 0.8202, 0.4349, 0.8179, 0.4346, 0.8154, 0.4346, 0.8129, 0.4349, 0.8105, 0.4356, 0.8083, 0.4365, 0.8063, 0.4377, 0.8046, 0.4392, 0.8034, 0.4408, 0.8025, 0.4425, 0.8022, 0.4442, 0.8023, 0.4459, 0.8029, 0.4475, 0.804, 0.4489, 0.8055, 0.4501, 0.8073, 0.4511, 0.8095, 0.4517, 0.8118, 0.4745, 0.7768, 0.4745, 0.8014, 0.472, 0.8014, 0.472, 0.7768, 0.472, 0.7768, 0.472, 0.8014, 0.4696, 0.8014, 0.4696, 0.7768, 0.4696, 0.7768, 0.4696, 0.8014, 0.4674, 0.8014, 0.4674, 0.7768, 0.4674, 0.7768, 0.4674, 0.8014, 0.4654, 0.8014, 0.4654, 0.7768, 0.4654, 0.7768, 0.4654, 0.8014, 0.4638, 0.8014, 0.4638, 0.7768, 0.7691, 0.8488, 0.7691, 0.8241, 0.7706, 0.8241, 0.7706, 0.8488, 0.7706, 0.8488, 0.7706, 0.8241, 0.7722, 0.8241, 0.7722, 0.8488, 0.7722, 0.8488, 0.7722, 0.8241, 0.7739, 0.8241, 0.7739, 0.8488, 0.7739, 0.8488, 0.7739, 0.8241, 0.7756, 0.8241, 0.7756, 0.8488, 0.7756, 0.8488, 0.7756, 0.8241, 0.7773, 0.8241, 0.7773, 0.8488, 0.7773, 0.8488, 0.7773, 0.8241, 0.7788, 0.8241, 0.7788, 0.8488, 0.4126, 0.8014, 0.4126, 0.7768, 0.4142, 0.7768, 0.4142, 0.8014, 0.4142, 0.8014, 0.4142, 0.7768, 0.4161, 0.7768, 0.4161, 0.8014, 0.4161, 0.8014, 0.4161, 0.7768, 0.4184, 0.7768, 0.4184, 0.8014, 0.4184, 0.8014, 0.4184, 0.7768, 0.4208, 0.7768, 0.4208, 0.8014, 0.4208, 0.8014, 0.4208, 0.7768, 0.4233, 0.7768, 0.4233, 0.8014, 0.4233, 0.8014, 0.4233, 0.7768, 0.4258, 0.7768, 0.4258, 0.8014, 0.4258, 0.8014, 0.4258, 0.7768, 0.4282, 0.7768, 0.4282, 0.8014, 0.4282, 0.8014, 0.4282, 0.7768, 0.4304, 0.7768, 0.4304, 0.8014, 0.4304, 0.8014, 0.4304, 0.7768, 0.4324, 0.7768, 0.4324, 0.8014, 0.4324, 0.8014, 0.4324, 0.7768, 0.434, 0.7768, 0.434, 0.8014, 0.749, 0.8488, 0.749, 0.8241, 0.7505, 0.8241, 0.7505, 0.8488, 0.7505, 0.8488, 0.7505, 0.8241, 0.7522, 0.8241, 0.7522, 0.8488, 0.7522, 0.8488, 0.7522, 0.8241, 0.7539, 0.8241, 0.7539, 0.8488, 0.7539, 0.8488, 0.7539, 0.8241, 0.7556, 0.8241, 0.7556, 0.8488, 0.7556, 0.8488, 0.7556, 0.8241, 0.7572, 0.8241, 0.7572, 0.8488, 0.7572, 0.8488, 0.7572, 0.8241, 0.7587, 0.8241, 0.7587, 0.8488, 0.4852, 0.7768, 0.4852, 0.8014, 0.4836, 0.8014, 0.4836, 0.7768, 0.4836, 0.7768, 0.4836, 0.8014, 0.4817, 0.8014, 0.4817, 0.7768, 0.4817, 0.7768, 0.4817, 0.8014, 0.4795, 0.8014, 0.4795, 0.7768, 0.6748, 0.8387, 0.6748, 0.8363, 0.6751, 0.8338, 0.6758, 0.8314, 0.6768, 0.8293, 0.678, 0.8275, 0.6794, 0.826, 0.681, 0.8249, 0.6827, 0.8243, 0.6844, 0.8242, 0.6861, 0.8245, 0.6877, 0.8253, 0.6891, 0.8266, 0.6903, 0.8283, 0.6913, 0.8303, 0.692, 0.8325, 0.6923, 0.8349, 0.6923, 0.8374, 0.692, 0.8399, 0.6913, 0.8422, 0.6903, 0.8444, 0.6891, 0.8462, 0.6877, 0.8477, 0.6861, 0.8488, 0.6844, 0.8494, 0.6827, 0.8495, 0.681, 0.8492, 0.6794, 0.8483, 0.678, 0.8471, 0.6768, 0.8454, 0.6758, 0.8434, 0.6751, 0.8412, 0.4795, 0.7768, 0.4795, 0.8014, 0.477, 0.8014, 0.477, 0.7768, 0.477, 0.7768, 0.477, 0.8014, 0.4745, 0.8014, 0.4745, 0.7768, 0.4526, 0.8154, 0.4526, 0.8129, 0.4529, 0.8105, 0.4536, 0.8083, 0.4545, 0.8063, 0.4558, 0.8046, 0.4572, 0.8034, 0.4588, 0.8025, 0.4605, 0.8022, 0.4622, 0.8023, 0.4639, 0.8029, 0.4655, 0.804, 0.4669, 0.8055, 0.4681, 0.8073, 0.4691, 0.8095, 0.4697, 0.8118, 0.4701, 0.8143, 0.4701, 0.8168, 0.4697, 0.8192, 0.4691, 0.8214, 0.4681, 0.8234, 0.4669, 0.8251, 0.4655, 0.8264, 0.4639, 0.8272, 0.4622, 0.8275, 0.4605, 0.8274, 0.4588, 0.8268, 0.4572, 0.8257, 0.4558, 0.8242, 0.4545, 0.8224, 0.4536, 0.8202, 0.4529, 0.8179])
me_cube.materials.append(mat_material)
me_cube.use_remesh_preserve_volume = False
me_cube.use_remesh_preserve_attributes = False
me_cube.use_mirror_vertex_groups = False
me_cube.update()

# ---- objects
ob_cube = bpy.data.objects.new('Cube', me_cube)

# ---- transforms, parenting, visibility, modifiers, constraints
ob_cube.location = (0.0, 0.0, 0.0)
ob_cube.scale = (0.908, 2.161, 1.619)
ob_cube.lock_rotations_4d = False
ob_cube.empty_display_type = 'ARROWS'
ob_cube.lineart.crease_threshold = 0.0

# ---- collection membership
col_collection.objects.link(ob_cube)

# ---- scene / render settings (as saved in the file)
scene.frame_start = 1; scene.frame_end = 250; scene.frame_set(1)
scene.render.engine = 'BLENDER_EEVEE_NEXT'
scene.cycles.use_denoising = False
scene.cycles.samples = 128
scene.cycles.sampling_pattern = 'TABULATED_SOBOL'
scene.cycles.use_adaptive_sampling = False
scene.cycles.use_light_tree = False
scene.view_settings.view_transform = 'Filmic'
bpy.context.view_layer.update()

# ---- added for rendering (the .blend has no active camera and no usable light): camera, sun
cam_auto = bpy.data.cameras.new('AutoCamera')
cam_auto.lens = 50.0
cam_auto.sensor_width = 36.0
cam_auto.clip_end = 1000.0
ob_auto_camera = bpy.data.objects.new('AutoCamera', cam_auto)
scene.collection.objects.link(ob_auto_camera)
ob_auto_camera.location = (5.68431, -6.68067, 4.24692)
ob_auto_camera.rotation_euler = (1.09748, -7.21219e-08, 0.694738)
scene.camera = ob_auto_camera
light_auto_sun = bpy.data.lights.new('AutoSun', 'SUN')
light_auto_sun.energy = 3.0
light_auto_sun.angle = 0.0523599
ob_auto_sun = bpy.data.objects.new('AutoSun', light_auto_sun)
scene.collection.objects.link(ob_auto_sun)
ob_auto_sun.rotation_euler = (0.872665, 0.174533, 0.523599)
bpy.context.view_layer.update()

